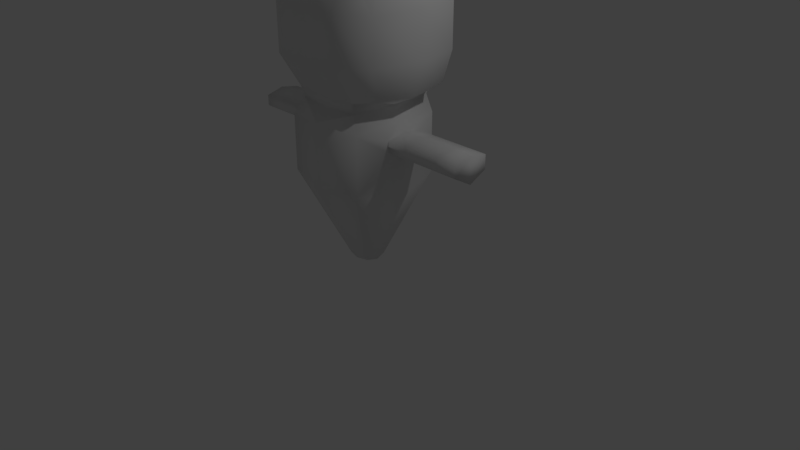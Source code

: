 # Source: base_human_model.blend  (saved by Blender 2.79.0; exported with 4.5.12 LTS)
import bpy
from mathutils import Matrix  # noqa: F401  (used for matrix-valued properties, if any)

bpy.ops.wm.read_factory_settings(use_empty=True)
scene = bpy.context.scene
scene.name = 'Scene'

# ---- collections
col_collection_1 = bpy.data.collections.new('Collection 1'); scene.collection.children.link(col_collection_1)

# ---- world
world_world = bpy.data.worlds.new('World'); scene.world = world_world
world_world.color = (0.05088, 0.05088, 0.05088)
world_world.use_sun_shadow = False
world_world.sun_shadow_jitter_overblur = 0.0
world_world.cycles.sampling_method = 'MANUAL'

# ---- cameras
cam_camera = bpy.data.cameras.new('Camera')
cam_camera.clip_end = 100.0
cam_camera.lens = 35.0
cam_camera.sensor_width = 32.0
cam_camera.sensor_height = 18.0
cam_camera.ortho_scale = 7.314
cam_camera.dof.focus_distance = 0.0
cam_camera.dof.aperture_fstop = 128.0

# ---- lights
light_lamp = bpy.data.lights.new('Lamp', 'POINT')
light_lamp.transmission_factor = 0.0
light_lamp.cutoff_distance = 30.0
light_lamp.energy = 100.0
light_lamp.shadow_buffer_clip_start = 1.001
light_lamp.shadow_soft_size = 0.1
light_lamp.shadow_maximum_resolution = 0.006
light_lamp.use_absolute_resolution = True

# ---- meshes
me_cube_001 = bpy.data.meshes.new('Cube.001')
me_cube_001.from_pydata([(0.75, -0.5, 2.33), (0.75, -0.5, 3.662), (0.75, 0.5, 2.33), (0.75, 0.5, 3.662), (0.0, 0.625, 2.248), (0.0, 0.625, 3.747), (0.0, -0.625, 2.248), (0.0, -0.625, 3.747), (0.4583, 0.6042, 3.733), (0.8021, 0.6042, 3.272), (0.7917, 0.0, 2.275), (0.7917, 0.0, 3.719), (0.8021, -0.6042, 3.272), (0.4583, -0.6042, 2.262), (0.4583, 0.6042, 2.262), (0.4583, -0.6042, 3.733), (0.0, 0.0, 3.915), (0.5585, 0.5423, 1.176), (0.0, -0.9375, 3.286), (0.0, 0.9375, 3.286), (0.4688, -0.875, 3.286), (0.4688, 0.0, 3.873), (0.4688, 0.0, 2.124), (0.9062, 0.0, 3.286), (0.4688, 0.875, 3.286), (0.8021, 0.6042, 2.717), (0.8021, -0.6042, 2.717), (0.0, -0.9375, 2.703), (0.0, 0.9375, 2.703), (0.4688, -0.875, 2.703), (0.9062, 0.0, 2.703), (0.4688, 0.875, 2.703), (0.5585, 0.5423, 1.933), (0.0, 0.7616, 1.969), (0.0, -0.7616, 1.969), (0.5585, -0.6481, 1.914), (0.5712, -1.448e-09, 1.966), (0.0, 0.7616, 1.099), (0.0, -0.7616, 1.099), (0.5585, -0.6481, 1.196), (0.5712, -1.448e-09, 0.948), (0.1516, 0.1125, 0.03275), (0.0, 0.2067, 0.0282), (0.0, -0.2067, 0.0282), (0.0, -6.273e-10, -0.02645), (0.1516, -0.1682, 0.03275), (0.155, -6.273e-10, -0.01279), (0.4965, -6.131e-10, 2.049), (0.4307, -0.5677, 2.117), (0.0, -0.5873, 2.104), (0.4307, 0.5677, 2.117), (0.0, 0.5873, 2.104), (0.6443, -3.619e-10, 1.509), (0.6443, -3.619e-10, 1.841), (0.6376, -0.2356, 1.78), (0.6376, -0.2356, 1.642), (0.6376, 0.2402, 1.799), (0.6376, 0.2402, 1.622), (0.915, -3.619e-10, 1.509), (0.915, -3.619e-10, 1.841), (0.9082, -0.2356, 1.78), (0.9082, -0.2356, 1.642), (0.9082, 0.2402, 1.799), (0.9082, 0.2402, 1.622), (1.389, -3.619e-10, 1.509), (1.389, -3.619e-10, 1.841), (1.382, -0.2356, 1.78), (1.382, -0.2356, 1.642), (1.382, 0.2402, 1.799), (1.382, 0.2402, 1.622), (1.686, -3.619e-10, 1.509), (1.686, -3.619e-10, 1.841), (1.679, -0.2356, 1.78), (1.679, -0.2356, 1.642), (1.679, 0.2402, 1.799), (1.679, 0.2402, 1.622)], [], [(24, 8, 3, 9), (23, 11, 1, 12), (22, 10, 0, 13), (21, 16, 7, 15), (51, 50, 32, 33), (20, 15, 7, 18), (29, 20, 18, 27), (26, 12, 20, 29), (12, 1, 15, 20), (11, 21, 15, 1), (3, 8, 21, 11), (8, 5, 16, 21), (47, 48, 35, 36), (14, 2, 10, 22), (30, 23, 12, 26), (25, 9, 23, 30), (9, 3, 11, 23), (31, 24, 9, 25), (28, 19, 24, 31), (19, 5, 8, 24), (4, 28, 31, 14), (14, 31, 25, 2), (2, 25, 30, 10), (10, 30, 26, 0), (0, 26, 29, 13), (13, 29, 27, 6), (36, 35, 54, 53), (33, 32, 17, 37), (48, 49, 34, 35), (50, 47, 36, 32), (40, 39, 45, 46), (37, 17, 41, 42), (39, 38, 43, 45), (17, 32, 56, 57), (35, 34, 38, 39), (44, 46, 45, 43), (42, 41, 46, 44), (17, 40, 46, 41), (14, 22, 47, 50), (13, 6, 49, 48), (22, 13, 48, 47), (4, 14, 50, 51), (56, 53, 59, 62), (55, 52, 58, 61), (35, 39, 55, 54), (39, 40, 52, 55), (32, 36, 53, 56), (40, 17, 57, 52), (63, 62, 68, 69), (58, 63, 69, 64), (54, 55, 61, 60), (52, 57, 63, 58), (57, 56, 62, 63), (53, 54, 60, 59), (68, 65, 71, 74), (67, 64, 70, 73), (59, 60, 66, 65), (61, 58, 64, 67), (62, 59, 65, 68), (60, 61, 67, 66), (71, 72, 73, 70), (74, 71, 70, 75), (66, 67, 73, 72), (64, 69, 75, 70), (69, 68, 74, 75), (65, 66, 72, 71)])
me_cube_001.polygons.foreach_set('use_smooth', [True] * 66)
me_cube_001.use_remesh_preserve_volume = False
me_cube_001.use_remesh_preserve_attributes = False
me_cube_001.use_mirror_vertex_groups = False
me_cube_001.update()

# ---- objects
ob_cube = bpy.data.objects.new('Cube', me_cube_001)
ob_lamp = bpy.data.objects.new('Lamp', light_lamp)
ob_camera = bpy.data.objects.new('Camera', cam_camera)

# ---- transforms, parenting, visibility, modifiers, constraints
ob_cube.location = (0.0, 0.0, 0.0)
ob_cube.lineart.crease_threshold = 0.0
_m = ob_cube.modifiers.new('Mirror', 'MIRROR')
_m.use_clip = True
ob_lamp.location = (4.076, 1.005, 5.904)
ob_lamp.rotation_euler = (0.6503, 0.05522, 1.866)
ob_lamp.lock_rotations_4d = False
ob_lamp.empty_display_type = 'ARROWS'
ob_lamp.color = (0.0, 0.0, 0.0, 0.0)
ob_lamp.lineart.crease_threshold = 0.0
ob_camera.location = (7.481, -6.508, 5.344)
ob_camera.rotation_euler = (1.109, 0.0, 0.8149)
ob_camera.lock_rotations_4d = False
ob_camera.empty_display_type = 'ARROWS'
ob_camera.color = (0.0, 0.0, 0.0, 0.0)
ob_camera.display_type = 'WIRE'
ob_camera.lineart.crease_threshold = 0.0

# ---- collection membership
col_collection_1.objects.link(ob_cube)
col_collection_1.objects.link(ob_lamp)
col_collection_1.objects.link(ob_camera)

# ---- scene / render settings (as saved in the file)
scene.camera = ob_camera
scene.frame_start = 1; scene.frame_end = 250; scene.frame_set(1)
scene.render.engine = 'BLENDER_EEVEE_NEXT'
scene.render.resolution_percentage = 50
scene.render.dither_intensity = 0.0
scene.cycles.use_denoising = False
scene.cycles.samples = 128
scene.cycles.sampling_pattern = 'TABULATED_SOBOL'
scene.cycles.use_adaptive_sampling = False
scene.cycles.use_light_tree = False
scene.cycles.blur_glossy = 0.0
scene.cycles.sample_clamp_indirect = 0.0
scene.view_settings.view_transform = 'Standard'
bpy.context.view_layer.update()
